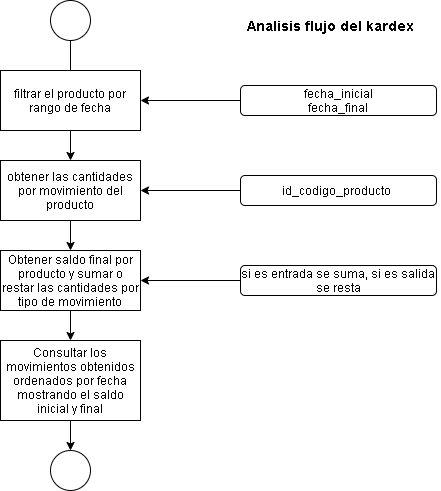

The diagram above was exported from draw.io. Its source (the exported page's mxGraphModel, read from the mxfile embedded in the PNG):
<mxGraphModel dx="1108" dy="450" grid="1" gridSize="10" guides="1" tooltips="1" connect="1" arrows="1" fold="1" page="1" pageScale="1" pageWidth="827" pageHeight="1169" math="0" shadow="0">
  <root>
    <mxCell id="WIyWlLk6GJQsqaUBKTNV-0" />
    <mxCell id="WIyWlLk6GJQsqaUBKTNV-1" parent="WIyWlLk6GJQsqaUBKTNV-0" />
    <mxCell id="HzuVgG4fQQ2azLCKiOLV-0" value="" style="ellipse;whiteSpace=wrap;html=1;aspect=fixed;" parent="WIyWlLk6GJQsqaUBKTNV-1" vertex="1">
      <mxGeometry x="200" y="10" width="40" height="40" as="geometry" />
    </mxCell>
    <mxCell id="HzuVgG4fQQ2azLCKiOLV-15" style="edgeStyle=orthogonalEdgeStyle;rounded=0;orthogonalLoop=1;jettySize=auto;html=1;exitX=0.5;exitY=1;exitDx=0;exitDy=0;entryX=0.5;entryY=0;entryDx=0;entryDy=0;" parent="WIyWlLk6GJQsqaUBKTNV-1" source="HzuVgG4fQQ2azLCKiOLV-1" target="HzuVgG4fQQ2azLCKiOLV-9" edge="1">
      <mxGeometry relative="1" as="geometry" />
    </mxCell>
    <mxCell id="HzuVgG4fQQ2azLCKiOLV-1" value="obtener las cantidades por movimiento del producto" style="rounded=0;whiteSpace=wrap;html=1;" parent="WIyWlLk6GJQsqaUBKTNV-1" vertex="1">
      <mxGeometry x="150" y="170" width="140" height="60" as="geometry" />
    </mxCell>
    <mxCell id="HzuVgG4fQQ2azLCKiOLV-4" style="edgeStyle=orthogonalEdgeStyle;rounded=0;orthogonalLoop=1;jettySize=auto;html=1;exitX=0;exitY=0.5;exitDx=0;exitDy=0;entryX=1;entryY=0.5;entryDx=0;entryDy=0;" parent="WIyWlLk6GJQsqaUBKTNV-1" source="HzuVgG4fQQ2azLCKiOLV-3" target="HzuVgG4fQQ2azLCKiOLV-1" edge="1">
      <mxGeometry relative="1" as="geometry" />
    </mxCell>
    <mxCell id="HzuVgG4fQQ2azLCKiOLV-3" value="id_codigo_producto&amp;nbsp;" style="rounded=1;whiteSpace=wrap;html=1;" parent="WIyWlLk6GJQsqaUBKTNV-1" vertex="1">
      <mxGeometry x="390" y="185" width="196" height="30" as="geometry" />
    </mxCell>
    <mxCell id="HzuVgG4fQQ2azLCKiOLV-8" style="edgeStyle=orthogonalEdgeStyle;rounded=0;orthogonalLoop=1;jettySize=auto;html=1;exitX=0;exitY=0.5;exitDx=0;exitDy=0;entryX=1;entryY=0.5;entryDx=0;entryDy=0;" parent="WIyWlLk6GJQsqaUBKTNV-1" source="HzuVgG4fQQ2azLCKiOLV-7" target="HzuVgG4fQQ2azLCKiOLV-5" edge="1">
      <mxGeometry relative="1" as="geometry" />
    </mxCell>
    <mxCell id="HzuVgG4fQQ2azLCKiOLV-7" value="fecha_inicial&lt;br&gt;fecha_final" style="rounded=1;whiteSpace=wrap;html=1;" parent="WIyWlLk6GJQsqaUBKTNV-1" vertex="1">
      <mxGeometry x="390" y="95" width="196" height="30" as="geometry" />
    </mxCell>
    <mxCell id="HzuVgG4fQQ2azLCKiOLV-17" value="" style="edgeStyle=orthogonalEdgeStyle;rounded=0;orthogonalLoop=1;jettySize=auto;html=1;" parent="WIyWlLk6GJQsqaUBKTNV-1" source="HzuVgG4fQQ2azLCKiOLV-9" target="HzuVgG4fQQ2azLCKiOLV-16" edge="1">
      <mxGeometry relative="1" as="geometry" />
    </mxCell>
    <mxCell id="HzuVgG4fQQ2azLCKiOLV-9" value="Obtener saldo final por producto y sumar o restar las cantidades por tipo de movimiento" style="whiteSpace=wrap;html=1;rounded=0;" parent="WIyWlLk6GJQsqaUBKTNV-1" vertex="1">
      <mxGeometry x="150" y="260" width="140" height="60" as="geometry" />
    </mxCell>
    <mxCell id="HzuVgG4fQQ2azLCKiOLV-12" style="edgeStyle=orthogonalEdgeStyle;rounded=0;orthogonalLoop=1;jettySize=auto;html=1;exitX=0.5;exitY=1;exitDx=0;exitDy=0;entryX=0.5;entryY=0;entryDx=0;entryDy=0;" parent="WIyWlLk6GJQsqaUBKTNV-1" source="HzuVgG4fQQ2azLCKiOLV-5" target="HzuVgG4fQQ2azLCKiOLV-1" edge="1">
      <mxGeometry relative="1" as="geometry" />
    </mxCell>
    <mxCell id="HzuVgG4fQQ2azLCKiOLV-5" value="filtrar el producto por rango de fecha" style="whiteSpace=wrap;html=1;rounded=0;" parent="WIyWlLk6GJQsqaUBKTNV-1" vertex="1">
      <mxGeometry x="150" y="80" width="140" height="60" as="geometry" />
    </mxCell>
    <mxCell id="HzuVgG4fQQ2azLCKiOLV-11" value="" style="edgeStyle=orthogonalEdgeStyle;rounded=0;orthogonalLoop=1;jettySize=auto;html=1;exitX=0.5;exitY=1;exitDx=0;exitDy=0;endArrow=none;" parent="WIyWlLk6GJQsqaUBKTNV-1" source="HzuVgG4fQQ2azLCKiOLV-0" target="HzuVgG4fQQ2azLCKiOLV-5" edge="1">
      <mxGeometry relative="1" as="geometry">
        <mxPoint x="220" y="50" as="sourcePoint" />
        <mxPoint x="110" y="260" as="targetPoint" />
      </mxGeometry>
    </mxCell>
    <mxCell id="HzuVgG4fQQ2azLCKiOLV-14" style="edgeStyle=orthogonalEdgeStyle;rounded=0;orthogonalLoop=1;jettySize=auto;html=1;entryX=1;entryY=0.5;entryDx=0;entryDy=0;" parent="WIyWlLk6GJQsqaUBKTNV-1" source="HzuVgG4fQQ2azLCKiOLV-13" target="HzuVgG4fQQ2azLCKiOLV-9" edge="1">
      <mxGeometry relative="1" as="geometry" />
    </mxCell>
    <mxCell id="HzuVgG4fQQ2azLCKiOLV-13" value="si es entrada se suma, si es salida se resta" style="rounded=1;whiteSpace=wrap;html=1;" parent="WIyWlLk6GJQsqaUBKTNV-1" vertex="1">
      <mxGeometry x="390" y="275" width="196" height="30" as="geometry" />
    </mxCell>
    <mxCell id="HzuVgG4fQQ2azLCKiOLV-19" style="edgeStyle=orthogonalEdgeStyle;rounded=0;orthogonalLoop=1;jettySize=auto;html=1;exitX=0.5;exitY=1;exitDx=0;exitDy=0;entryX=0.5;entryY=0;entryDx=0;entryDy=0;" parent="WIyWlLk6GJQsqaUBKTNV-1" source="HzuVgG4fQQ2azLCKiOLV-16" target="HzuVgG4fQQ2azLCKiOLV-18" edge="1">
      <mxGeometry relative="1" as="geometry" />
    </mxCell>
    <mxCell id="HzuVgG4fQQ2azLCKiOLV-16" value="Consultar los movimientos obtenidos ordenados por fecha mostrando el saldo inicial y final" style="whiteSpace=wrap;html=1;rounded=0;" parent="WIyWlLk6GJQsqaUBKTNV-1" vertex="1">
      <mxGeometry x="150" y="350" width="140" height="80" as="geometry" />
    </mxCell>
    <mxCell id="HzuVgG4fQQ2azLCKiOLV-18" value="" style="ellipse;whiteSpace=wrap;html=1;aspect=fixed;" parent="WIyWlLk6GJQsqaUBKTNV-1" vertex="1">
      <mxGeometry x="200" y="460" width="40" height="40" as="geometry" />
    </mxCell>
    <mxCell id="HzuVgG4fQQ2azLCKiOLV-20" value="&lt;b&gt;&lt;font style=&quot;font-size: 14px&quot;&gt;Analisis flujo del kardex&lt;/font&gt;&lt;/b&gt;" style="text;html=1;strokeColor=none;fillColor=none;align=center;verticalAlign=middle;whiteSpace=wrap;rounded=0;" parent="WIyWlLk6GJQsqaUBKTNV-1" vertex="1">
      <mxGeometry x="370" y="20" width="220" height="30" as="geometry" />
    </mxCell>
  </root>
</mxGraphModel>